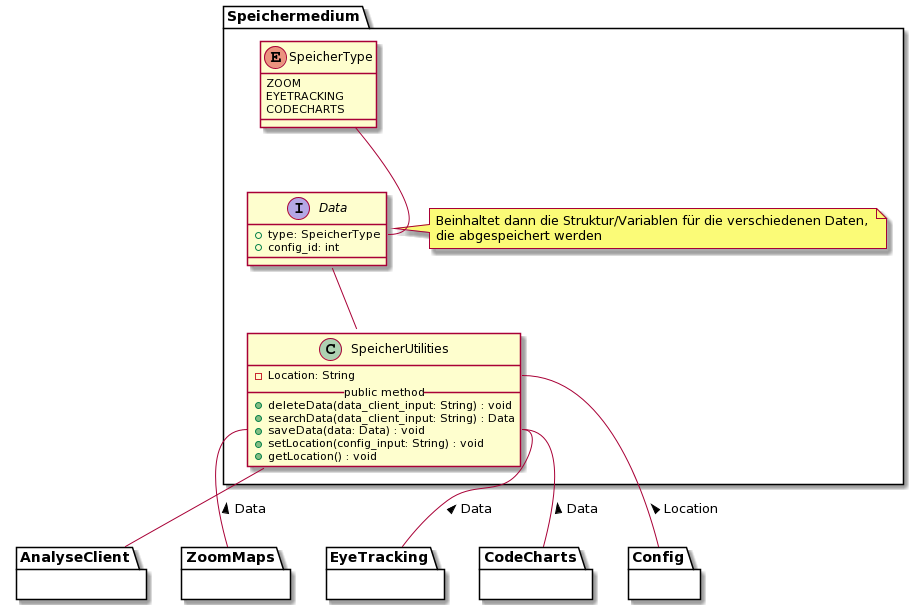

The diagram above was rendered by PlantUML. Its source (embedded in the PNG):
@startuml
' === Speichermedium ===
package Speichermedium {
      ' SpeicherUtilities
      class SpeicherUtilities {
         - Location: String
         __public method__
         + deleteData(data_client_input: String) : void
         + searchData(data_client_input: String) : Data
         + saveData(data: Data) : void
         + setLocation(config_input: String) : void
         + getLocation() : void
     }

      interface Data {
         + type: SpeicherType
         + config_id: int
      }

      note right of Data
         Beinhaltet dann die Struktur/Variablen für die verschiedenen Daten, 
         die abgespeichert werden
      end note

      ' SpeicherType
      enum SpeicherType {
         ZOOM
         EYETRACKING
         CODECHARTS
      }

      ' Interaktionen
      SpeicherType -- Data::type
      Data -- SpeicherUtilities

     ' Andere Module
     SpeicherUtilities::Location -- Config : < Location
     SpeicherUtilities::saveData -- CodeCharts : < Data
     SpeicherUtilities::saveData -- ZoomMaps : < Data
     SpeicherUtilities::saveData -- EyeTracking : < Data
     SpeicherUtilities -- AnalyseClient
}


' Blackboxen / Andere Module
 package Config {}

 package CodeCharts {}

 package ZoomMaps {}

 package EyeTracking {}

 package AnalyseClient {}
@enduml